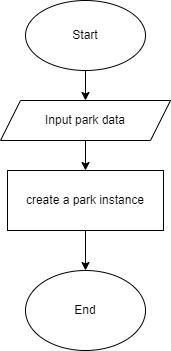

The diagram above was exported from draw.io. Its source (the exported page's mxGraphModel, read from the mxfile embedded in the PNG):
<mxGraphModel dx="910" dy="532" grid="1" gridSize="10" guides="1" tooltips="1" connect="1" arrows="1" fold="1" page="1" pageScale="1" pageWidth="827" pageHeight="1169" math="0" shadow="0">
  <root>
    <mxCell id="0" />
    <mxCell id="1" parent="0" />
    <mxCell id="t6IRCt2P2be1cVVsJ0EZ-6" style="edgeStyle=orthogonalEdgeStyle;rounded=0;orthogonalLoop=1;jettySize=auto;html=1;exitX=0.5;exitY=1;exitDx=0;exitDy=0;" edge="1" parent="1" source="t6IRCt2P2be1cVVsJ0EZ-1">
      <mxGeometry relative="1" as="geometry">
        <mxPoint x="414" y="70" as="targetPoint" />
      </mxGeometry>
    </mxCell>
    <mxCell id="t6IRCt2P2be1cVVsJ0EZ-11" style="edgeStyle=orthogonalEdgeStyle;rounded=0;orthogonalLoop=1;jettySize=auto;html=1;exitX=0.5;exitY=1;exitDx=0;exitDy=0;" edge="1" parent="1" source="t6IRCt2P2be1cVVsJ0EZ-1" target="t6IRCt2P2be1cVVsJ0EZ-12">
      <mxGeometry relative="1" as="geometry">
        <mxPoint x="414" y="130" as="targetPoint" />
      </mxGeometry>
    </mxCell>
    <mxCell id="t6IRCt2P2be1cVVsJ0EZ-1" value="Start" style="ellipse;whiteSpace=wrap;html=1;" vertex="1" parent="1">
      <mxGeometry x="354" y="10" width="120" height="70" as="geometry" />
    </mxCell>
    <mxCell id="t6IRCt2P2be1cVVsJ0EZ-13" style="edgeStyle=orthogonalEdgeStyle;rounded=0;orthogonalLoop=1;jettySize=auto;html=1;exitX=0.5;exitY=1;exitDx=0;exitDy=0;" edge="1" parent="1" source="t6IRCt2P2be1cVVsJ0EZ-12" target="t6IRCt2P2be1cVVsJ0EZ-14">
      <mxGeometry relative="1" as="geometry">
        <mxPoint x="414" y="210" as="targetPoint" />
      </mxGeometry>
    </mxCell>
    <mxCell id="t6IRCt2P2be1cVVsJ0EZ-12" value="Input park data" style="shape=parallelogram;perimeter=parallelogramPerimeter;whiteSpace=wrap;html=1;fixedSize=1;" vertex="1" parent="1">
      <mxGeometry x="329" y="110" width="170" height="40" as="geometry" />
    </mxCell>
    <mxCell id="t6IRCt2P2be1cVVsJ0EZ-15" style="edgeStyle=orthogonalEdgeStyle;rounded=0;orthogonalLoop=1;jettySize=auto;html=1;exitX=0.5;exitY=1;exitDx=0;exitDy=0;" edge="1" parent="1" source="t6IRCt2P2be1cVVsJ0EZ-14" target="t6IRCt2P2be1cVVsJ0EZ-16">
      <mxGeometry relative="1" as="geometry">
        <mxPoint x="414" y="280" as="targetPoint" />
      </mxGeometry>
    </mxCell>
    <mxCell id="t6IRCt2P2be1cVVsJ0EZ-14" value="create a park instance" style="rounded=0;whiteSpace=wrap;html=1;" vertex="1" parent="1">
      <mxGeometry x="336" y="180" width="156" height="60" as="geometry" />
    </mxCell>
    <mxCell id="t6IRCt2P2be1cVVsJ0EZ-16" value="End" style="ellipse;whiteSpace=wrap;html=1;" vertex="1" parent="1">
      <mxGeometry x="354" y="280" width="120" height="80" as="geometry" />
    </mxCell>
  </root>
</mxGraphModel>